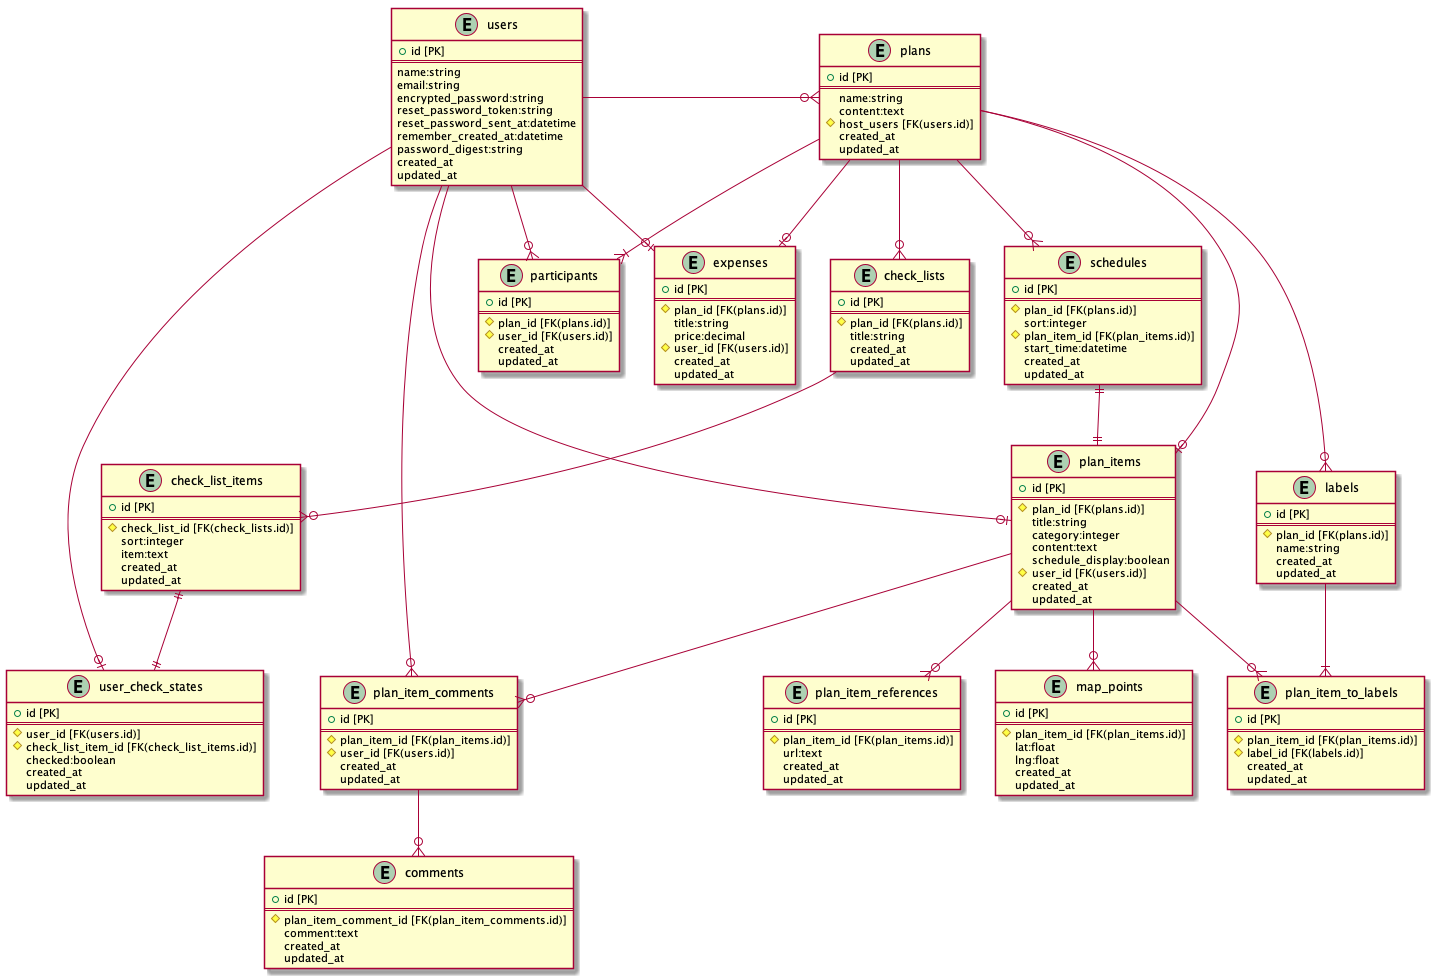

The diagram above was rendered by PlantUML. Its source (embedded in the PNG):
@startuml EntityRelationship
entity "users" {
    + id [PK]
    ==
    name:string
    email:string
    encrypted_password:string
    reset_password_token:string
    reset_password_sent_at:datetime
    remember_created_at:datetime
    password_digest:string
    created_at
    updated_at
}

entity "participants" {
    + id [PK]
    ==
    # plan_id [FK(plans.id)]
    # user_id [FK(users.id)]
    created_at
    updated_at
}

entity "plans" {
    + id [PK]
    ==
    name:string
    content:text
    # host_users [FK(users.id)]
    created_at
    updated_at
}

entity "schedules" {
    + id [PK]
    ==
    # plan_id [FK(plans.id)]
    sort:integer
    # plan_item_id [FK(plan_items.id)]
    start_time:datetime
    created_at
    updated_at
}


entity "plan_items" {
    + id [PK]
    ==
    # plan_id [FK(plans.id)]
    title:string
    category:integer
    content:text
    schedule_display:boolean
    # user_id [FK(users.id)]
    created_at
    updated_at
}

entity "labels" {
    + id [PK]
    ==
    # plan_id [FK(plans.id)]
    name:string
    created_at
    updated_at
}

entity "plan_item_to_labels" {
    + id [PK]
    ==
    # plan_item_id [FK(plan_items.id)]
    # label_id [FK(labels.id)]
    created_at
    updated_at
}

entity "plan_item_references" {
    + id [PK]
    ==
    # plan_item_id [FK(plan_items.id)]
    url:text
    created_at
    updated_at
}

entity "map_points" {
    + id [PK]
    ==
    # plan_item_id [FK(plan_items.id)]
    lat:float
    lng:float
    created_at
    updated_at
}

entity "check_lists" {
    + id [PK]
    ==
    # plan_id [FK(plans.id)]
    title:string
    created_at
    updated_at
}

entity "check_list_items" {
    + id [PK] 
    ==
    # check_list_id [FK(check_lists.id)]
    sort:integer
    item:text
    created_at
    updated_at
}

entity "user_check_states" {
    + id [PK]
    ==
    # user_id [FK(users.id)]
    # check_list_item_id [FK(check_list_items.id)]
    checked:boolean
    created_at
    updated_at
}

entity "expenses" {
    + id [PK]
    ==
    # plan_id [FK(plans.id)]
    title:string
    price:decimal
    # user_id [FK(users.id)]
    created_at
    updated_at
}

entity "plan_item_comments" {
    + id [PK]
    ==
    # plan_item_id [FK(plan_items.id)]
    # user_id [FK(users.id)]
    created_at
    updated_at
}

entity "comments" {
    + id [PK]
    ==
    # plan_item_comment_id [FK(plan_item_comments.id)]
    comment:text
    created_at
    updated_at
}


users --right--o{ plans
users --o{ participants
users --o| user_check_states
users --o| plan_items
users --o| expenses
users --o{ plan_item_comments
plans --o{ schedules
plans --o| expenses
plans --o| plan_items
plans --o{ labels
plans --|{ participants
plans --o{ check_lists
schedules ||--|| plan_items
check_lists --o{ check_list_items
check_list_items ||--|| user_check_states
plan_items --o{ plan_item_comments
plan_items --o{ plan_item_references
plan_items --o{ map_points
plan_items --o{ plan_item_to_labels
labels --|{ plan_item_to_labels
plan_item_comments --o{ comments

@enduml